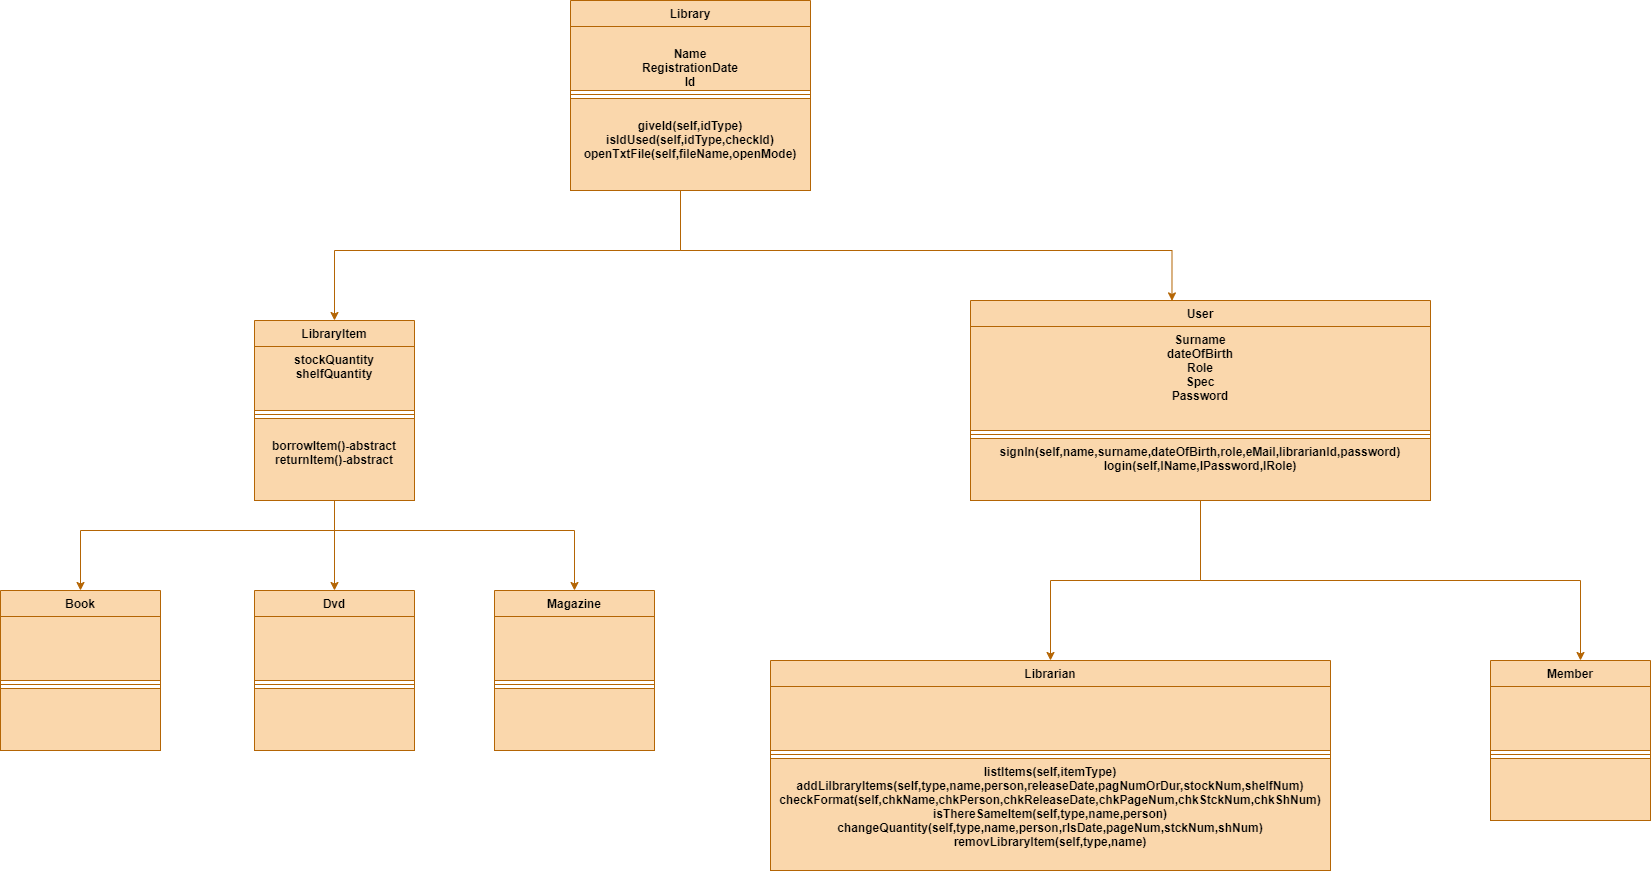

The diagram above was exported from draw.io. Its source (the exported page's mxGraphModel, read from the mxfile embedded in the PNG):
<mxGraphModel dx="1796" dy="1096" grid="1" gridSize="10" guides="1" tooltips="1" connect="1" arrows="1" fold="1" page="1" pageScale="1" pageWidth="827" pageHeight="1169" math="0" shadow="0">
  <root>
    <mxCell id="0" />
    <mxCell id="1" parent="0" />
    <mxCell id="a3N-TRlWXzalUJBeH1p4-15" value="Library" style="swimlane;fontStyle=1;align=center;verticalAlign=top;childLayout=stackLayout;horizontal=1;startSize=26;horizontalStack=0;resizeParent=1;resizeParentMax=0;resizeLast=0;collapsible=1;marginBottom=0;rounded=0;shadow=0;glass=0;sketch=0;fillColor=#fad7ac;strokeColor=#b46504;" parent="1" vertex="1">
      <mxGeometry x="570" y="10" width="240" height="190" as="geometry" />
    </mxCell>
    <mxCell id="a3N-TRlWXzalUJBeH1p4-16" value="&#10;Name&#10;RegistrationDate&#10;Id" style="text;align=center;verticalAlign=top;spacingLeft=4;spacingRight=4;overflow=hidden;rotatable=0;points=[[0,0.5],[1,0.5]];portConstraint=eastwest;rounded=0;shadow=0;glass=0;sketch=0;fontStyle=1;fillColor=#fad7ac;strokeColor=#b46504;" parent="a3N-TRlWXzalUJBeH1p4-15" vertex="1">
      <mxGeometry y="26" width="240" height="64" as="geometry" />
    </mxCell>
    <mxCell id="a3N-TRlWXzalUJBeH1p4-17" value="" style="line;strokeWidth=1;align=left;verticalAlign=middle;spacingTop=-1;spacingLeft=3;spacingRight=3;rotatable=0;labelPosition=right;points=[];portConstraint=eastwest;rounded=0;shadow=0;glass=0;sketch=0;fillColor=#fad7ac;strokeColor=#b46504;" parent="a3N-TRlWXzalUJBeH1p4-15" vertex="1">
      <mxGeometry y="90" width="240" height="8" as="geometry" />
    </mxCell>
    <mxCell id="a3N-TRlWXzalUJBeH1p4-18" value="&#10;giveId(self,idType)&#10;isIdUsed(self,idType,checkId)&#10;openTxtFile(self,fileName,openMode)" style="text;align=center;verticalAlign=top;spacingLeft=4;spacingRight=4;overflow=hidden;rotatable=0;points=[[0,0.5],[1,0.5]];portConstraint=eastwest;rounded=0;shadow=0;glass=0;sketch=0;fontStyle=1;fillColor=#fad7ac;strokeColor=#b46504;" parent="a3N-TRlWXzalUJBeH1p4-15" vertex="1">
      <mxGeometry y="98" width="240" height="92" as="geometry" />
    </mxCell>
    <mxCell id="a3N-TRlWXzalUJBeH1p4-61" style="edgeStyle=orthogonalEdgeStyle;rounded=0;orthogonalLoop=1;jettySize=auto;html=1;exitX=0.5;exitY=1;exitDx=0;exitDy=0;fillColor=#fad7ac;strokeColor=#b46504;" parent="1" source="a3N-TRlWXzalUJBeH1p4-21" target="a3N-TRlWXzalUJBeH1p4-41" edge="1">
      <mxGeometry relative="1" as="geometry" />
    </mxCell>
    <mxCell id="a3N-TRlWXzalUJBeH1p4-21" value="LibraryItem" style="swimlane;fontStyle=1;align=center;verticalAlign=top;childLayout=stackLayout;horizontal=1;startSize=26;horizontalStack=0;resizeParent=1;resizeParentMax=0;resizeLast=0;collapsible=1;marginBottom=0;rounded=0;shadow=0;glass=0;sketch=0;fillColor=#fad7ac;strokeColor=#b46504;" parent="1" vertex="1">
      <mxGeometry x="254" y="330" width="160" height="180" as="geometry" />
    </mxCell>
    <mxCell id="a3N-TRlWXzalUJBeH1p4-22" value="stockQuantity&#10;shelfQuantity" style="text;align=center;verticalAlign=top;spacingLeft=4;spacingRight=4;overflow=hidden;rotatable=0;points=[[0,0.5],[1,0.5]];portConstraint=eastwest;rounded=0;shadow=0;glass=0;sketch=0;fontStyle=1;fillColor=#fad7ac;strokeColor=#b46504;" parent="a3N-TRlWXzalUJBeH1p4-21" vertex="1">
      <mxGeometry y="26" width="160" height="64" as="geometry" />
    </mxCell>
    <mxCell id="a3N-TRlWXzalUJBeH1p4-23" value="" style="line;strokeWidth=1;align=left;verticalAlign=middle;spacingTop=-1;spacingLeft=3;spacingRight=3;rotatable=0;labelPosition=right;points=[];portConstraint=eastwest;rounded=0;shadow=0;glass=0;sketch=0;fillColor=#fad7ac;strokeColor=#b46504;" parent="a3N-TRlWXzalUJBeH1p4-21" vertex="1">
      <mxGeometry y="90" width="160" height="8" as="geometry" />
    </mxCell>
    <mxCell id="a3N-TRlWXzalUJBeH1p4-24" value="&#10;borrowItem()-abstract&#10;returnItem()-abstract" style="text;align=center;verticalAlign=top;spacingLeft=4;spacingRight=4;overflow=hidden;rotatable=0;points=[[0,0.5],[1,0.5]];portConstraint=eastwest;rounded=0;shadow=0;glass=0;sketch=0;fontStyle=1;fillColor=#fad7ac;strokeColor=#b46504;" parent="a3N-TRlWXzalUJBeH1p4-21" vertex="1">
      <mxGeometry y="98" width="160" height="82" as="geometry" />
    </mxCell>
    <mxCell id="MsvVgZufVQ2sPDhhO5bT-1" style="edgeStyle=orthogonalEdgeStyle;rounded=0;orthogonalLoop=1;jettySize=auto;html=1;exitX=0.5;exitY=1;exitDx=0;exitDy=0;fillColor=#fad7ac;strokeColor=#b46504;" parent="1" source="a3N-TRlWXzalUJBeH1p4-25" target="a3N-TRlWXzalUJBeH1p4-29" edge="1">
      <mxGeometry relative="1" as="geometry" />
    </mxCell>
    <mxCell id="a3N-TRlWXzalUJBeH1p4-25" value="User" style="swimlane;fontStyle=1;align=center;verticalAlign=top;childLayout=stackLayout;horizontal=1;startSize=26;horizontalStack=0;resizeParent=1;resizeParentMax=0;resizeLast=0;collapsible=1;marginBottom=0;rounded=0;shadow=0;glass=0;sketch=0;fillColor=#fad7ac;strokeColor=#b46504;" parent="1" vertex="1">
      <mxGeometry x="970" y="310" width="460" height="200" as="geometry" />
    </mxCell>
    <mxCell id="a3N-TRlWXzalUJBeH1p4-26" value="Surname&#10;dateOfBirth&#10;Role&#10;Spec&#10;Password" style="text;align=center;verticalAlign=top;spacingLeft=4;spacingRight=4;overflow=hidden;rotatable=0;points=[[0,0.5],[1,0.5]];portConstraint=eastwest;rounded=0;shadow=0;glass=0;sketch=0;fontStyle=1;fontSize=12;fillColor=#fad7ac;strokeColor=#b46504;" parent="a3N-TRlWXzalUJBeH1p4-25" vertex="1">
      <mxGeometry y="26" width="460" height="104" as="geometry" />
    </mxCell>
    <mxCell id="a3N-TRlWXzalUJBeH1p4-27" value="" style="line;strokeWidth=1;align=left;verticalAlign=middle;spacingTop=-1;spacingLeft=3;spacingRight=3;rotatable=0;labelPosition=right;points=[];portConstraint=eastwest;rounded=0;shadow=0;glass=0;sketch=0;fillColor=#fad7ac;strokeColor=#b46504;" parent="a3N-TRlWXzalUJBeH1p4-25" vertex="1">
      <mxGeometry y="130" width="460" height="8" as="geometry" />
    </mxCell>
    <mxCell id="a3N-TRlWXzalUJBeH1p4-28" value="signIn(self,name,surname,dateOfBirth,role,eMail,librarianId,password)&#10;login(self,lName,lPassword,lRole)" style="text;align=center;verticalAlign=top;spacingLeft=4;spacingRight=4;overflow=hidden;rotatable=0;points=[[0,0.5],[1,0.5]];portConstraint=eastwest;rounded=0;shadow=0;glass=0;sketch=0;fontStyle=1;fillColor=#fad7ac;strokeColor=#b46504;" parent="a3N-TRlWXzalUJBeH1p4-25" vertex="1">
      <mxGeometry y="138" width="460" height="62" as="geometry" />
    </mxCell>
    <mxCell id="a3N-TRlWXzalUJBeH1p4-29" value="Librarian" style="swimlane;fontStyle=1;align=center;verticalAlign=top;childLayout=stackLayout;horizontal=1;startSize=26;horizontalStack=0;resizeParent=1;resizeParentMax=0;resizeLast=0;collapsible=1;marginBottom=0;rounded=0;shadow=0;glass=0;sketch=0;fillColor=#fad7ac;strokeColor=#b46504;" parent="1" vertex="1">
      <mxGeometry x="770" y="670" width="560" height="210" as="geometry" />
    </mxCell>
    <mxCell id="a3N-TRlWXzalUJBeH1p4-30" value="" style="text;align=center;verticalAlign=top;spacingLeft=4;spacingRight=4;overflow=hidden;rotatable=0;points=[[0,0.5],[1,0.5]];portConstraint=eastwest;rounded=0;shadow=0;glass=0;sketch=0;fontStyle=1;fillColor=#fad7ac;strokeColor=#b46504;" parent="a3N-TRlWXzalUJBeH1p4-29" vertex="1">
      <mxGeometry y="26" width="560" height="64" as="geometry" />
    </mxCell>
    <mxCell id="a3N-TRlWXzalUJBeH1p4-31" value="" style="line;strokeWidth=1;align=left;verticalAlign=middle;spacingTop=-1;spacingLeft=3;spacingRight=3;rotatable=0;labelPosition=right;points=[];portConstraint=eastwest;rounded=0;shadow=0;glass=0;sketch=0;fillColor=#fad7ac;strokeColor=#b46504;" parent="a3N-TRlWXzalUJBeH1p4-29" vertex="1">
      <mxGeometry y="90" width="560" height="8" as="geometry" />
    </mxCell>
    <mxCell id="a3N-TRlWXzalUJBeH1p4-32" value="listItems(self,itemType)&#10;addLilbraryItems(self,type,name,person,releaseDate,pagNumOrDur,stockNum,shelfNum)&#10;checkFormat(self,chkName,chkPerson,chkReleaseDate,chkPageNum,chkStckNum,chkShNum)&#10;isThereSameItem(self,type,name,person)&#10;changeQuantity(self,type,name,person,rlsDate,pageNum,stckNum,shNum)&#10;removLibraryItem(self,type,name)" style="text;align=center;verticalAlign=top;spacingLeft=4;spacingRight=4;overflow=hidden;rotatable=0;points=[[0,0.5],[1,0.5]];portConstraint=eastwest;rounded=0;shadow=0;glass=0;sketch=0;fontStyle=1;fillColor=#fad7ac;strokeColor=#b46504;" parent="a3N-TRlWXzalUJBeH1p4-29" vertex="1">
      <mxGeometry y="98" width="560" height="112" as="geometry" />
    </mxCell>
    <mxCell id="a3N-TRlWXzalUJBeH1p4-33" value="Member" style="swimlane;fontStyle=1;align=center;verticalAlign=top;childLayout=stackLayout;horizontal=1;startSize=26;horizontalStack=0;resizeParent=1;resizeParentMax=0;resizeLast=0;collapsible=1;marginBottom=0;rounded=0;shadow=0;glass=0;sketch=0;fillColor=#fad7ac;strokeColor=#b46504;" parent="1" vertex="1">
      <mxGeometry x="1490" y="670" width="160" height="160" as="geometry" />
    </mxCell>
    <mxCell id="a3N-TRlWXzalUJBeH1p4-34" value="" style="text;align=center;verticalAlign=top;spacingLeft=4;spacingRight=4;overflow=hidden;rotatable=0;points=[[0,0.5],[1,0.5]];portConstraint=eastwest;rounded=0;shadow=0;glass=0;sketch=0;fontStyle=1;fillColor=#fad7ac;strokeColor=#b46504;" parent="a3N-TRlWXzalUJBeH1p4-33" vertex="1">
      <mxGeometry y="26" width="160" height="64" as="geometry" />
    </mxCell>
    <mxCell id="a3N-TRlWXzalUJBeH1p4-35" value="" style="line;strokeWidth=1;align=left;verticalAlign=middle;spacingTop=-1;spacingLeft=3;spacingRight=3;rotatable=0;labelPosition=right;points=[];portConstraint=eastwest;rounded=0;shadow=0;glass=0;sketch=0;fillColor=#fad7ac;strokeColor=#b46504;" parent="a3N-TRlWXzalUJBeH1p4-33" vertex="1">
      <mxGeometry y="90" width="160" height="8" as="geometry" />
    </mxCell>
    <mxCell id="a3N-TRlWXzalUJBeH1p4-36" value="" style="text;align=center;verticalAlign=top;spacingLeft=4;spacingRight=4;overflow=hidden;rotatable=0;points=[[0,0.5],[1,0.5]];portConstraint=eastwest;rounded=0;shadow=0;glass=0;sketch=0;fontStyle=1;fillColor=#fad7ac;strokeColor=#b46504;" parent="a3N-TRlWXzalUJBeH1p4-33" vertex="1">
      <mxGeometry y="98" width="160" height="62" as="geometry" />
    </mxCell>
    <mxCell id="a3N-TRlWXzalUJBeH1p4-37" value="Book" style="swimlane;fontStyle=1;align=center;verticalAlign=top;childLayout=stackLayout;horizontal=1;startSize=26;horizontalStack=0;resizeParent=1;resizeParentMax=0;resizeLast=0;collapsible=1;marginBottom=0;rounded=0;shadow=0;glass=0;sketch=0;fillColor=#fad7ac;strokeColor=#b46504;" parent="1" vertex="1">
      <mxGeometry y="600" width="160" height="160" as="geometry" />
    </mxCell>
    <mxCell id="a3N-TRlWXzalUJBeH1p4-38" value="" style="text;align=center;verticalAlign=top;spacingLeft=4;spacingRight=4;overflow=hidden;rotatable=0;points=[[0,0.5],[1,0.5]];portConstraint=eastwest;rounded=0;shadow=0;glass=0;sketch=0;fontStyle=1;fillColor=#fad7ac;strokeColor=#b46504;" parent="a3N-TRlWXzalUJBeH1p4-37" vertex="1">
      <mxGeometry y="26" width="160" height="64" as="geometry" />
    </mxCell>
    <mxCell id="a3N-TRlWXzalUJBeH1p4-39" value="" style="line;strokeWidth=1;align=left;verticalAlign=middle;spacingTop=-1;spacingLeft=3;spacingRight=3;rotatable=0;labelPosition=right;points=[];portConstraint=eastwest;rounded=0;shadow=0;glass=0;sketch=0;fillColor=#fad7ac;strokeColor=#b46504;" parent="a3N-TRlWXzalUJBeH1p4-37" vertex="1">
      <mxGeometry y="90" width="160" height="8" as="geometry" />
    </mxCell>
    <mxCell id="a3N-TRlWXzalUJBeH1p4-40" value="" style="text;align=center;verticalAlign=top;spacingLeft=4;spacingRight=4;overflow=hidden;rotatable=0;points=[[0,0.5],[1,0.5]];portConstraint=eastwest;rounded=0;shadow=0;glass=0;sketch=0;fontStyle=1;fillColor=#fad7ac;strokeColor=#b46504;" parent="a3N-TRlWXzalUJBeH1p4-37" vertex="1">
      <mxGeometry y="98" width="160" height="62" as="geometry" />
    </mxCell>
    <mxCell id="a3N-TRlWXzalUJBeH1p4-41" value="Dvd" style="swimlane;fontStyle=1;align=center;verticalAlign=top;childLayout=stackLayout;horizontal=1;startSize=26;horizontalStack=0;resizeParent=1;resizeParentMax=0;resizeLast=0;collapsible=1;marginBottom=0;rounded=0;shadow=0;glass=0;sketch=0;fillColor=#fad7ac;strokeColor=#b46504;" parent="1" vertex="1">
      <mxGeometry x="254" y="600" width="160" height="160" as="geometry" />
    </mxCell>
    <mxCell id="a3N-TRlWXzalUJBeH1p4-42" value="" style="text;align=center;verticalAlign=top;spacingLeft=4;spacingRight=4;overflow=hidden;rotatable=0;points=[[0,0.5],[1,0.5]];portConstraint=eastwest;rounded=0;shadow=0;glass=0;sketch=0;fontStyle=1;fillColor=#fad7ac;strokeColor=#b46504;" parent="a3N-TRlWXzalUJBeH1p4-41" vertex="1">
      <mxGeometry y="26" width="160" height="64" as="geometry" />
    </mxCell>
    <mxCell id="a3N-TRlWXzalUJBeH1p4-43" value="" style="line;strokeWidth=1;align=left;verticalAlign=middle;spacingTop=-1;spacingLeft=3;spacingRight=3;rotatable=0;labelPosition=right;points=[];portConstraint=eastwest;rounded=0;shadow=0;glass=0;sketch=0;fillColor=#fad7ac;strokeColor=#b46504;" parent="a3N-TRlWXzalUJBeH1p4-41" vertex="1">
      <mxGeometry y="90" width="160" height="8" as="geometry" />
    </mxCell>
    <mxCell id="a3N-TRlWXzalUJBeH1p4-44" value="" style="text;align=center;verticalAlign=top;spacingLeft=4;spacingRight=4;overflow=hidden;rotatable=0;points=[[0,0.5],[1,0.5]];portConstraint=eastwest;rounded=0;shadow=0;glass=0;sketch=0;fontStyle=1;fillColor=#fad7ac;strokeColor=#b46504;" parent="a3N-TRlWXzalUJBeH1p4-41" vertex="1">
      <mxGeometry y="98" width="160" height="62" as="geometry" />
    </mxCell>
    <mxCell id="a3N-TRlWXzalUJBeH1p4-45" value="Magazine" style="swimlane;fontStyle=1;align=center;verticalAlign=top;childLayout=stackLayout;horizontal=1;startSize=26;horizontalStack=0;resizeParent=1;resizeParentMax=0;resizeLast=0;collapsible=1;marginBottom=0;rounded=0;shadow=0;glass=0;sketch=0;fillColor=#fad7ac;strokeColor=#b46504;" parent="1" vertex="1">
      <mxGeometry x="494" y="600" width="160" height="160" as="geometry" />
    </mxCell>
    <mxCell id="a3N-TRlWXzalUJBeH1p4-46" value="" style="text;align=center;verticalAlign=top;spacingLeft=4;spacingRight=4;overflow=hidden;rotatable=0;points=[[0,0.5],[1,0.5]];portConstraint=eastwest;rounded=0;shadow=0;glass=0;sketch=0;fontStyle=1;fillColor=#fad7ac;strokeColor=#b46504;" parent="a3N-TRlWXzalUJBeH1p4-45" vertex="1">
      <mxGeometry y="26" width="160" height="64" as="geometry" />
    </mxCell>
    <mxCell id="a3N-TRlWXzalUJBeH1p4-47" value="" style="line;strokeWidth=1;align=left;verticalAlign=middle;spacingTop=-1;spacingLeft=3;spacingRight=3;rotatable=0;labelPosition=right;points=[];portConstraint=eastwest;rounded=0;shadow=0;glass=0;sketch=0;fillColor=#fad7ac;strokeColor=#b46504;" parent="a3N-TRlWXzalUJBeH1p4-45" vertex="1">
      <mxGeometry y="90" width="160" height="8" as="geometry" />
    </mxCell>
    <mxCell id="a3N-TRlWXzalUJBeH1p4-48" value="" style="text;align=center;verticalAlign=top;spacingLeft=4;spacingRight=4;overflow=hidden;rotatable=0;points=[[0,0.5],[1,0.5]];portConstraint=eastwest;rounded=0;shadow=0;glass=0;sketch=0;fontStyle=1;fillColor=#fad7ac;strokeColor=#b46504;" parent="a3N-TRlWXzalUJBeH1p4-45" vertex="1">
      <mxGeometry y="98" width="160" height="62" as="geometry" />
    </mxCell>
    <mxCell id="a3N-TRlWXzalUJBeH1p4-54" style="edgeStyle=orthogonalEdgeStyle;rounded=0;orthogonalLoop=1;jettySize=auto;html=1;entryX=0.438;entryY=0.002;entryDx=0;entryDy=0;entryPerimeter=0;fillColor=#fad7ac;strokeColor=#b46504;" parent="1" source="a3N-TRlWXzalUJBeH1p4-18" target="a3N-TRlWXzalUJBeH1p4-25" edge="1">
      <mxGeometry relative="1" as="geometry">
        <Array as="points">
          <mxPoint x="680" y="260" />
          <mxPoint x="1172" y="260" />
        </Array>
      </mxGeometry>
    </mxCell>
    <mxCell id="a3N-TRlWXzalUJBeH1p4-55" style="edgeStyle=orthogonalEdgeStyle;rounded=0;orthogonalLoop=1;jettySize=auto;html=1;entryX=0.5;entryY=0;entryDx=0;entryDy=0;fillColor=#fad7ac;strokeColor=#b46504;" parent="1" source="a3N-TRlWXzalUJBeH1p4-18" target="a3N-TRlWXzalUJBeH1p4-21" edge="1">
      <mxGeometry relative="1" as="geometry">
        <Array as="points">
          <mxPoint x="680" y="260" />
          <mxPoint x="334" y="260" />
        </Array>
      </mxGeometry>
    </mxCell>
    <mxCell id="a3N-TRlWXzalUJBeH1p4-62" style="edgeStyle=orthogonalEdgeStyle;rounded=0;orthogonalLoop=1;jettySize=auto;html=1;fillColor=#fad7ac;strokeColor=#b46504;" parent="1" source="a3N-TRlWXzalUJBeH1p4-24" target="a3N-TRlWXzalUJBeH1p4-37" edge="1">
      <mxGeometry relative="1" as="geometry">
        <Array as="points">
          <mxPoint x="334" y="540" />
          <mxPoint x="80" y="540" />
        </Array>
      </mxGeometry>
    </mxCell>
    <mxCell id="a3N-TRlWXzalUJBeH1p4-63" style="edgeStyle=orthogonalEdgeStyle;rounded=0;orthogonalLoop=1;jettySize=auto;html=1;fillColor=#fad7ac;strokeColor=#b46504;" parent="1" source="a3N-TRlWXzalUJBeH1p4-24" target="a3N-TRlWXzalUJBeH1p4-45" edge="1">
      <mxGeometry relative="1" as="geometry">
        <Array as="points">
          <mxPoint x="334" y="540" />
          <mxPoint x="574" y="540" />
        </Array>
      </mxGeometry>
    </mxCell>
    <mxCell id="MsvVgZufVQ2sPDhhO5bT-7" style="edgeStyle=orthogonalEdgeStyle;rounded=0;orthogonalLoop=1;jettySize=auto;html=1;fillColor=#fad7ac;strokeColor=#b46504;" parent="1" source="a3N-TRlWXzalUJBeH1p4-28" target="a3N-TRlWXzalUJBeH1p4-33" edge="1">
      <mxGeometry relative="1" as="geometry">
        <Array as="points">
          <mxPoint x="1200" y="590" />
          <mxPoint x="1580" y="590" />
        </Array>
      </mxGeometry>
    </mxCell>
  </root>
</mxGraphModel>